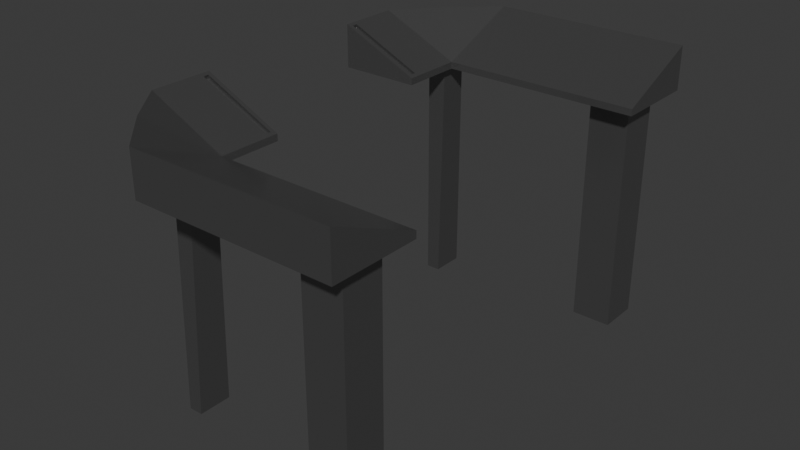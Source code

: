 # Source: Helm.blend  (saved by Blender 4.2.66; exported with 4.5.12 LTS)
import bpy
from mathutils import Matrix  # noqa: F401  (used for matrix-valued properties, if any)

bpy.ops.wm.read_factory_settings(use_empty=True)
scene = bpy.context.scene
scene.name = 'Scene'

# ---- collections
col_collection = bpy.data.collections.new('Collection'); scene.collection.children.link(col_collection)

# ---- materials (node trees are filled in below, after node groups)
mat_console = bpy.data.materials.new('Console')

# ---- material node trees
mat_console.use_nodes = True; mat_console.node_tree.nodes.clear()
_N = mat_console.node_tree.nodes; _L = mat_console.node_tree.links
n0 = _N.new('ShaderNodeBsdfPrincipled'); n0.name = 'Principled BSDF'; n0.location = (10, 300)
n0.inputs[0].default_value = (0.2527, 0.2527, 0.2527, 1.0)
n0.inputs[1].default_value = 0.8254
n0.inputs[2].default_value = 0.2143
n1 = _N.new('ShaderNodeOutputMaterial'); n1.name = 'Material Output'; n1.location = (300, 300)
_L.new(n0.outputs[0], n1.inputs[0])
n1.is_active_output = True

# ---- world
world_world = bpy.data.worlds.new('World'); scene.world = world_world
world_world.use_nodes = True; world_world.node_tree.nodes.clear()
_N = world_world.node_tree.nodes; _L = world_world.node_tree.links
n0 = _N.new('ShaderNodeOutputWorld'); n0.name = 'World Output'; n0.location = (300, 300)
n1 = _N.new('ShaderNodeBackground'); n1.name = 'Background'; n1.location = (10, 300)
n1.inputs[0].default_value = (0.05088, 0.05088, 0.05088, 1.0)
_L.new(n1.outputs[0], n0.inputs[0])
n0.is_active_output = True
world_world.color = (0.05088, 0.05088, 0.05088)
world_world.sun_shadow_jitter_overblur = 0.0

# ---- meshes
me_cylinder = bpy.data.meshes.new('Cylinder')
me_cylinder.from_pydata([(0.5774, -0.7762, -0.15), (0.6274, -0.8665, 0.01), (0.4323, -0.7762, -0.15), (0.4323, -0.8665, 0.01), (0.2372, -0.8665, 0.01), (0.04963, -0.8665, -0.15), (0.04963, -0.8665, 0.01), (-0.1333, -0.6535, -0.15), (-0.1033, -0.8665, 0.01), (-0.2048, -0.6535, -0.15), (-0.2648, -0.7121, 0.01), (-0.3992, -0.5506, -0.15), (-0.3992, -0.5506, 0.01), (0.5774, -0.6267, -0.15), (0.6274, -0.5506, -0.125), (0.4323, -0.6267, -0.15), (0.4323, -0.5506, -0.125), (0.2372, -0.5506, -0.125), (0.04963, -0.5506, -0.15), (0.04963, -0.5506, -0.125), (-0.1333, -0.5506, -0.15), (-0.2048, -0.5506, -0.15), (0.6274, -0.8665, -0.15), (0.4323, -0.8665, -0.15), (0.2372, -0.8665, -0.15), (-0.1033, -0.8665, -0.15), (-0.2648, -0.7121, -0.15), (0.6274, -0.5506, -0.15), (0.4323, -0.5506, -0.15), (0.2372, -0.5506, -0.15), (0.5774, -0.7762, -1.0), (0.4323, -0.7762, -1.0), (-0.1533, -0.6785, -1.0), (-0.2048, -0.6785, -1.0), (0.5774, -0.6267, -1.0), (0.4323, -0.6267, -1.0), (-0.1533, -0.5578, -1.0), (-0.2048, -0.5578, -1.0), (-0.1033, -0.3738, -0.125), (-0.1033, -0.3738, -0.15), (-0.3992, -0.3738, -0.15), (-0.1033, -0.3238, -0.15), (-0.3992, -0.3238, -0.15), (-0.1169, -0.3388, -0.1188), (-0.1169, -0.3588, -0.1188), (-0.3855, -0.3588, 0.00381), (-0.3855, -0.3388, 0.00381), (-0.1033, -0.3238, -0.125), (-0.3992, -0.3738, 0.01), (-0.3992, -0.3238, 0.01), (-0.1231, -0.3388, -0.1325), (-0.1231, -0.3588, -0.1325), (-0.3917, -0.3588, -0.009853), (-0.3917, -0.3388, -0.009853), (0.04963, -0.8665, -0.15), (0.6274, -0.8665, -0.15), (0.4323, -0.8665, -0.15), (0.2372, -0.8665, -0.15), (0.04963, -0.8665, -0.15), (0.6274, -0.8665, -0.15), (0.4323, -0.8665, -0.15), (0.2372, -0.8665, -0.15), (-0.1033, -0.5506, -0.125), (-0.1033, -0.5506, -0.15)], [], [(22, 1, 3, 23), (23, 3, 4, 24), (24, 4, 6, 5), (5, 6, 8, 25), (25, 8, 10, 26), (26, 10, 12, 11), (27, 28, 16, 14), (28, 29, 17, 16), (29, 18, 19, 17), (8, 6, 19, 62), (18, 63, 62, 19), (3, 16, 17, 4), (8, 62, 10), (21, 20, 36, 37), (5, 18, 29, 24), (4, 17, 19, 6), (1, 14, 16, 3), (38, 48, 12, 62), (15, 13, 34, 35), (2, 0, 22, 23), (9, 7, 25, 26), (13, 15, 28, 27), (24, 29, 28, 23), (11, 12, 48, 40), (0, 13, 27, 22), (33, 37, 36, 32), (31, 35, 34, 30), (22, 27, 14, 1), (20, 7, 32, 36), (13, 0, 30, 34), (0, 2, 31, 30), (9, 21, 37, 33), (7, 9, 33, 32), (31, 2, 15, 35), (39, 63, 20), (39, 20, 21), (26, 11, 21, 9), (41, 39, 40, 42), (49, 47, 41, 42), (40, 48, 49, 42), (21, 11, 39), (11, 40, 39), (45, 46, 49, 48), (46, 43, 47, 49), (50, 53, 52, 51), (45, 44, 51, 52), (43, 46, 53, 50), (46, 45, 52, 53), (5, 24, 57, 54), (23, 22, 55, 56), (24, 23, 56, 57), (56, 55, 59, 60), (57, 56, 60, 61), (54, 57, 61, 58), (39, 41, 47, 38), (43, 44, 38, 47), (38, 62, 63, 39), (43, 50, 51, 44), (48, 38, 44, 45), (12, 10, 62), (20, 63, 25, 7), (63, 18, 58, 25)])
_uv = me_cylinder.uv_layers.new(name='UVMap')
_uv.uv.foreach_set('vector', [0.5841, 0.5219, 0.4969, 0.5219, 0.4971, 0.4088, 0.5842, 0.4089, 0.5842, 0.4089, 0.4971, 0.4088, 0.4972, 0.2957, 0.5843, 0.2958, 0.5843, 0.2958, 0.4972, 0.2957, 0.4973, 0.187, 0.5844, 0.187, 0.5844, 0.187, 0.4973, 0.187, 0.4972, 0.09577, 0.5843, 0.09583, 0.5843, 0.09583, 0.4972, 0.09577, 0.4969, 0.003472, 0.5841, 0.003531, 0.4976, 0.5313, 0.5844, 0.5289, 0.5807, 0.617, 0.494, 0.6194, 0.457, 0.8458, 0.457, 0.7328, 0.4715, 0.7328, 0.4715, 0.8458, 0.457, 0.7328, 0.457, 0.6198, 0.4715, 0.6198, 0.4715, 0.7328, 0.457, 0.6198, 0.457, 0.5111, 0.4715, 0.5111, 0.4715, 0.6198, 0.2798, 0.2737, 0.282, 0.3675, 0.1341, 0.3207, 0.1187, 0.2198, 0.457, 0.5111, 0.457, 0.4186, 0.4715, 0.4186, 0.4715, 0.5111, 0.1955, 0.5532, 0.04758, 0.5064, 0.09169, 0.4118, 0.2396, 0.4585, 0.2798, 0.2737, 0.1187, 0.2198, 0.2509, 0.1664, 0.8699, 0.5029, 0.9113, 0.5029, 0.9, 0.9965, 0.8701, 0.9965, 0.5913, 0.5027, 0.7365, 0.5027, 0.7365, 0.6116, 0.5913, 0.6116, 0.2396, 0.4585, 0.09169, 0.4118, 0.1341, 0.3207, 0.282, 0.3675, 0.1514, 0.6479, 0.003472, 0.6011, 0.04758, 0.5064, 0.1955, 0.5532, 0.02888, 0.1719, 0.1121, 0.01703, 0.202, 0.06496, 0.1187, 0.2198, 0.289, 0.4186, 0.373, 0.4186, 0.373, 0.9122, 0.289, 0.9122, 0.1168, 0.684, 0.03251, 0.684, 0.003472, 0.6549, 0.1168, 0.6549, 0.4238, 0.1953, 0.3862, 0.1776, 0.4132, 0.07931, 0.4621, 0.1821, 0.03251, 0.7709, 0.1168, 0.7709, 0.1168, 0.8001, 0.003472, 0.8001, 0.5913, 0.6116, 0.7365, 0.6116, 0.7365, 0.7249, 0.5913, 0.7249, 0.494, 0.6194, 0.5807, 0.617, 0.5836, 0.7196, 0.4968, 0.722, 0.03251, 0.684, 0.03251, 0.7709, 0.003472, 0.8001, 0.003472, 0.6549, 0.2691, 0.6549, 0.2691, 0.7249, 0.2392, 0.7249, 0.2392, 0.6549, 0.7694, 0.7319, 0.7694, 0.8187, 0.6851, 0.8187, 0.6851, 0.7319, 0.5913, 0.877, 0.5913, 0.7319, 0.6058, 0.7319, 0.6782, 0.877, 0.38, 0.4186, 0.4397, 0.4191, 0.45, 0.9124, 0.38, 0.9118, 0.5913, 0.003472, 0.6781, 0.003472, 0.6781, 0.4957, 0.5913, 0.4957, 0.7789, 0.003472, 0.863, 0.003494, 0.863, 0.4971, 0.7789, 0.4971, 0.8802, 0.003984, 0.9399, 0.003472, 0.9399, 0.4954, 0.8699, 0.496, 0.9469, 0.003472, 0.9884, 0.003472, 0.9876, 0.4971, 0.9577, 0.4971, 0.6851, 0.4954, 0.6851, 0.003472, 0.7719, 0.003472, 0.7719, 0.4954, 0.3013, 0.3172, 0.345, 0.2243, 0.3608, 0.2317, 0.3013, 0.3172, 0.3608, 0.2317, 0.3984, 0.2494, 0.4621, 0.1821, 0.49, 0.2925, 0.3984, 0.2494, 0.4238, 0.1953, 0.289, 0.3435, 0.3013, 0.3172, 0.4463, 0.3854, 0.434, 0.4117, 0.2108, 0.6549, 0.1382, 0.8147, 0.1237, 0.8147, 0.1237, 0.6549, 0.4968, 0.722, 0.5836, 0.7196, 0.5844, 0.7487, 0.4976, 0.7511, 0.3984, 0.2494, 0.49, 0.2925, 0.3013, 0.3172, 0.49, 0.2925, 0.4463, 0.3854, 0.3013, 0.3172, 0.1004, 0.02063, 0.09023, 0.01521, 0.08673, 0.003472, 0.1121, 0.01703, 0.09023, 0.01521, 0.01522, 0.1548, 0.003472, 0.1584, 0.08673, 0.003472, 0.7434, 0.6612, 0.7434, 0.5027, 0.755, 0.5027, 0.755, 0.6611, 0.7876, 0.504, 0.7876, 0.6622, 0.7789, 0.6622, 0.7789, 0.5041, 0.7619, 0.6609, 0.7619, 0.5027, 0.7706, 0.5027, 0.7706, 0.6609, 0.4785, 0.4488, 0.4785, 0.4372, 0.4867, 0.4372, 0.4867, 0.4488, 0.4785, 0.4557, 0.4785, 0.4557, 0.4785, 0.4557, 0.4785, 0.4557, 0.4785, 0.4557, 0.4785, 0.4557, 0.4785, 0.4557, 0.4785, 0.4557, 0.4785, 0.4557, 0.4785, 0.4557, 0.4785, 0.4557, 0.4785, 0.4557, 0.4785, 0.4557, 0.4785, 0.4557, 0.4785, 0.4557, 0.4785, 0.4557, 0.4785, 0.4557, 0.4785, 0.4557, 0.4785, 0.4557, 0.4785, 0.4557, 0.4785, 0.4557, 0.4785, 0.4557, 0.4785, 0.4557, 0.4785, 0.4557, 0.2178, 0.6839, 0.2178, 0.6549, 0.2322, 0.6549, 0.2322, 0.6839, 0.01522, 0.1548, 0.02538, 0.1602, 0.02888, 0.1719, 0.003472, 0.1584, 0.2322, 0.6839, 0.2322, 0.7866, 0.2178, 0.7866, 0.2178, 0.6839, 0.4785, 0.4186, 0.4867, 0.4186, 0.4867, 0.4302, 0.4785, 0.4302, 0.1121, 0.01703, 0.02888, 0.1719, 0.02538, 0.1602, 0.1004, 0.02063, 0.202, 0.06496, 0.2509, 0.1664, 0.1187, 0.2198, 0.3608, 0.2317, 0.345, 0.2243, 0.4132, 0.07931, 0.3862, 0.1776, 0.345, 0.2243, 0.289, 0.1348, 0.3508, 0.003472, 0.4132, 0.07931])
me_cylinder.materials.append(mat_console)
me_cylinder.update()

# ---- objects
ob_cylinder = bpy.data.objects.new('Cylinder', me_cylinder)

# ---- transforms, parenting, visibility, modifiers, constraints
ob_cylinder.location = (0.0, 0.0, 0.0)
_m = ob_cylinder.modifiers.new('Mirror', 'MIRROR')
_m.use_axis = (False, True, False)

# ---- collection membership
col_collection.objects.link(ob_cylinder)

# ---- scene / render settings (as saved in the file)
scene.frame_start = 1; scene.frame_end = 250; scene.frame_set(1)
scene.render.engine = 'BLENDER_EEVEE_NEXT'
bpy.context.view_layer.update()

# ---- added for rendering (the .blend has no active camera and no usable light): camera, sun
cam_auto = bpy.data.cameras.new('AutoCamera')
cam_auto.lens = 50.0
cam_auto.sensor_width = 36.0
cam_auto.clip_end = 1000.0
ob_auto_camera = bpy.data.objects.new('AutoCamera', cam_auto)
scene.collection.objects.link(ob_auto_camera)
ob_auto_camera.location = (2.19886, -2.50168, 1.17279)
ob_auto_camera.rotation_euler = (1.09748, -7.21219e-08, 0.694738)
scene.camera = ob_auto_camera
light_auto_sun = bpy.data.lights.new('AutoSun', 'SUN')
light_auto_sun.energy = 3.0
light_auto_sun.angle = 0.0523599
ob_auto_sun = bpy.data.objects.new('AutoSun', light_auto_sun)
scene.collection.objects.link(ob_auto_sun)
ob_auto_sun.rotation_euler = (0.872665, 0.174533, 0.523599)
bpy.context.view_layer.update()
